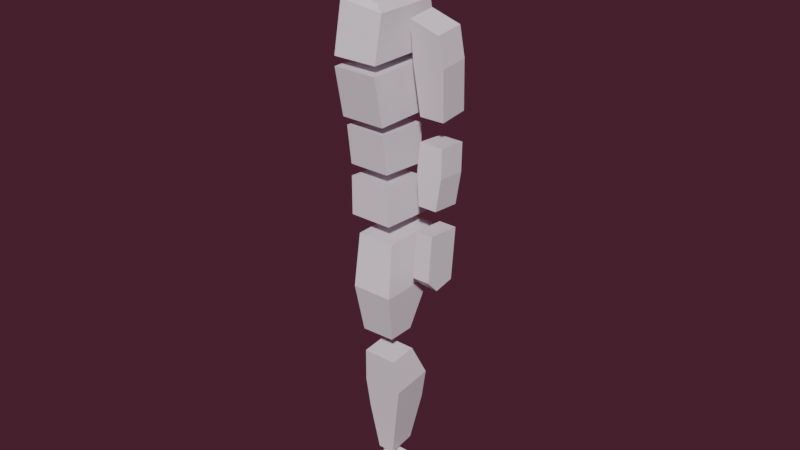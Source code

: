 # Source: human.blend  (saved by Blender 2.82.7; exported with 4.5.12 LTS)
import bpy
from mathutils import Matrix  # noqa: F401  (used for matrix-valued properties, if any)

bpy.ops.wm.read_factory_settings(use_empty=True)
scene = bpy.context.scene
scene.name = 'Scene'

# ---- collections
col_collection = bpy.data.collections.new('Collection'); scene.collection.children.link(col_collection)

# ---- materials (node trees are filled in below, after node groups)
mat_material = bpy.data.materials.new('Material')
mat_material.alpha_threshold = 0.0
mat_material.use_transparent_shadow = False
mat_material.diffuse_color = (0.8, 0.4256, 0.07918, 1.0)
mat_material.line_color = (0.0, 0.0, 0.0, 1.0)

# ---- material node trees
mat_material.use_nodes = True; mat_material.node_tree.nodes.clear()
_N = mat_material.node_tree.nodes; _L = mat_material.node_tree.links
n0 = _N.new('ShaderNodeOutputMaterial'); n0.name = 'Material Output'; n0.location = (300, 300)
n1 = _N.new('ShaderNodeBsdfPrincipled'); n1.name = 'Principled BSDF'; n1.location = (10, 300)
n1.distribution = 'GGX'
n1.subsurface_method = 'BURLEY'
n1.inputs[0].default_value = (0.7969, 0.7471, 0.8, 1.0)
n1.inputs[2].default_value = 0.4
n1.inputs[3].default_value = 1.45
n1.inputs[27].default_value = (0.0, 0.0, 0.0, 1.0)
n1.inputs[28].default_value = 1.0
_L.new(n1.outputs[0], n0.inputs[0])
n0.is_active_output = True

# ---- world
world_world = bpy.data.worlds.new('World'); scene.world = world_world
world_world.use_nodes = True; world_world.node_tree.nodes.clear()
_N = world_world.node_tree.nodes; _L = world_world.node_tree.links
n0 = _N.new('ShaderNodeOutputWorld'); n0.name = 'World Output'; n0.location = (300, 300)
n1 = _N.new('ShaderNodeBackground'); n1.name = 'Background'; n1.location = (10, 300)
n1.inputs[0].default_value = (0.05088, 0.01364, 0.0237, 1.0)
_L.new(n1.outputs[0], n0.inputs[0])
n0.is_active_output = True
world_world.color = (0.05088, 0.05088, 0.05088)
world_world.use_sun_shadow = False
world_world.sun_shadow_jitter_overblur = 0.0

# ---- meshes
me_human = bpy.data.meshes.new('Human')
me_human.from_pydata([(0.9216, -0.2401, -43.31), (3.349, 2.777, -42.52), (3.349, 2.813, -44.38), (0.9491, 2.777, -42.52), (3.295, 4.693, -10.54), (3.295, -1.331, -10.54), (3.284, 4.633, -11.22), (3.284, 3.829, -14.77), (3.284, -1.381, -11.22), (3.284, -0.695, -14.77), (1.598, 2.898, -0.7544), (1.487, 2.288, -4.731), (1.598, 0.04276, -0.7544), (1.412, 0.2994, -4.658), (1.987, 3.078, -2.615), (1.987, -0.1377, -2.615), (3.029, 3.57, -15.73), (3.029, 3.57, -18.6), (3.029, -0.3482, -15.46), (3.029, 7.153e-07, -18.33), (2.941, 3.455, -19.46), (3.183, 4.357, -22.33), (2.941, 9.537e-07, -19.19), (3.183, 9.537e-07, -22.06), (3.453, 4.357, -23.28), (3.419, 2.019, -30.74), (3.453, 1.311e-06, -23.28), (3.419, 0.001564, -30.74), (0.6276, 4.357, -23.28), (0.8904, 2.016, -30.82), (0.6276, 1.311e-06, -23.28), (0.8904, -0.001368, -30.82), (3.822, 3.533, -27.01), (0.759, -0.7644, -27.05), (3.822, -0.763, -27.01), (0.759, 3.531, -27.05), (3.571, 2.056, -32.4), (2.752, 2.893, -41.12), (3.571, -0.02593, -32.59), (2.752, 0.8295, -41.4), (1.03, 2.056, -32.4), (1.494, 2.893, -41.12), (1.03, -0.02593, -32.59), (1.494, 0.8295, -41.4), (3.418, 3.406, -37.35), (0.972, 0.4587, -37.68), (3.418, 0.4533, -37.63), (0.972, 3.411, -37.4), (0.7919, 0.2269, -35.25), (3.842, 3.306, -34.93), (3.842, 0.2242, -35.22), (0.7919, 3.309, -34.96), (2.384e-07, 4.716, -10.54), (2.384e-07, -1.366, -10.54), (0.0, 4.653, -11.22), (0.0, 3.829, -14.77), (0.0, -1.381, -11.22), (0.0, -0.695, -14.77), (4.357e-09, 3.363, -0.7552), (4.357e-09, 2.553, -5.439), (4.357e-09, -0.5248, -0.7611), (4.357e-09, -0.1377, -5.439), (4.357e-09, -0.1377, -5.439), (4.357e-09, -0.877, -2.583), (4.357e-09, 3.68, -2.583), (4.357e-09, 2.718, 0.04294), (-5.079e-09, 3.57, -15.73), (-5.079e-09, 3.57, -18.6), (-5.079e-09, -0.3482, -15.46), (-5.079e-09, 7.153e-07, -18.33), (2.384e-07, -0.07407, -6.788), (1.192e-07, 3.417, -6.796), (2.373, -0.0571, -7.059), (2.373, 3.41, -7.063), (-5.079e-09, 3.455, -19.46), (-5.079e-09, 4.357, -22.33), (-5.079e-09, 9.537e-07, -19.19), (-5.079e-09, 9.537e-07, -22.06), (4.357e-09, 0.1388, 0.03706), (0.9491, 2.813, -44.38), (3.263, -0.3584, -44.35), (3.263, -0.2401, -43.31), (0.9216, -0.3584, -44.35), (1.184, -2.806, -44.16), (1.184, -2.704, -43.49), (3.0, -2.806, -44.16), (3.0, -2.704, -43.49), (0.9491, -1.2, -44.38), (0.9491, -1.086, -43.32), (3.349, -1.2, -44.38), (3.349, -1.086, -43.32), (4.674, 1.383, -14.26), (4.394, 0.6829, -7.801), (4.674, 3.494, -14.03), (4.394, 2.794, -7.572), (6.508, 1.38, -14.24), (6.508, 0.7573, -8.488), (6.508, 3.492, -14.01), (6.508, 2.869, -8.259), (4.394, 0.9883, -10.62), (4.394, 3.1, -10.39), (6.732, 3.1, -10.39), (6.732, 0.9883, -10.62), (4.921, 0.9775, -20.29), (4.703, 1.36, -15.96), (4.921, 3.093, -20.48), (4.703, 3.476, -16.15), (6.324, 0.9773, -20.29), (6.464, 1.36, -15.96), (6.324, 3.093, -20.48), (6.464, 3.476, -16.15), (4.621, 1.177, -18.04), (4.621, 3.292, -18.22), (6.564, 3.296, -18.18), (6.564, 1.18, -18.0), (4.989, 0.342, -25.34), (4.989, 0.673, -21.99), (4.989, 2.877, -26.02), (4.989, 3.18, -22.23), (6.308, 0.3418, -25.34), (6.308, 0.673, -21.99), (6.308, 2.809, -26.03), (6.308, 3.18, -22.23), (4.989, 0.5145, -23.59), (4.989, 3.022, -23.84), (6.308, 3.025, -23.81), (6.308, 0.5176, -23.56), (4.989, 1.319, -26.29), (4.989, 1.603, -22.08), (6.308, 1.251, -26.3), (6.308, 1.603, -22.08), (6.308, 1.448, -23.65), (4.989, 1.445, -23.68), (2.384e-07, -0.681, -7.032), (3.295, -0.681, -7.416), (3.295, 4.037, -7.426), (0.0, 4.025, -7.056), (0.00134, 0.4537, -6.662), (1.642, 0.4655, -6.895), (1.643, 2.886, -6.899), (0.00134, 2.891, -6.669), (1.529, 3.08, -42.97), (1.529, 3.098, -43.93), (2.769, 3.08, -42.97), (2.769, 3.098, -43.93)], [], [(1, 3, 0, 81), (79, 2, 80, 82), (52, 4, 5, 53), (6, 54, 56, 8), (9, 8, 56, 57), (55, 7, 9, 57), (7, 6, 8, 9), (55, 54, 6, 7), (59, 11, 13, 62), (14, 10, 12, 15), (65, 10, 58), (59, 64, 14, 11), (11, 14, 15, 13), (13, 15, 63, 61), (16, 66, 68, 18), (19, 18, 68, 69), (67, 17, 19, 69), (17, 16, 18, 19), (67, 66, 16, 17), (20, 74, 76, 22), (23, 22, 76, 77), (75, 21, 23, 77), (21, 20, 22, 23), (75, 74, 20, 21), (24, 28, 30, 26), (34, 26, 30, 33), (33, 30, 28, 35), (29, 25, 27, 31), (32, 24, 26, 34), (35, 28, 24, 32), (29, 35, 32, 25), (25, 32, 34, 27), (31, 33, 35, 29), (27, 34, 33, 31), (36, 40, 42, 38), (50, 38, 42, 48), (48, 42, 40, 51), (41, 37, 39, 43), (49, 36, 38, 50), (51, 40, 36, 49), (41, 47, 44, 37), (37, 44, 46, 39), (43, 45, 47, 41), (39, 46, 45, 43), (47, 51, 49, 44), (44, 49, 50, 46), (45, 48, 51, 47), (46, 50, 48, 45), (88, 90, 89, 87), (57, 55, 54, 56), (78, 60, 12), (14, 64, 58, 10), (63, 15, 12, 60), (69, 67, 66, 68), (5, 4, 135, 134), (71, 70, 137, 140), (77, 75, 74, 76), (52, 53, 133, 70, 71, 136), (4, 52, 136, 135), (53, 5, 134, 133), (10, 65, 78, 12), (82, 0, 3, 79), (80, 81, 0, 82), (2, 1, 81, 80), (89, 90, 86, 85), (85, 86, 84, 83), (87, 89, 85, 83), (90, 88, 84, 86), (83, 84, 88, 87), (3, 1, 143, 141), (99, 92, 94, 100), (100, 94, 98, 101), (101, 98, 96, 102), (102, 96, 92, 99), (93, 97, 95, 91), (98, 94, 92, 96), (95, 102, 99, 91), (97, 101, 102, 95), (93, 100, 101, 97), (91, 99, 100, 93), (111, 104, 106, 112), (112, 106, 110, 113), (113, 110, 108, 114), (114, 108, 104, 111), (105, 109, 107, 103), (110, 106, 104, 108), (107, 114, 111, 103), (109, 113, 114, 107), (105, 112, 113, 109), (103, 111, 112, 105), (132, 128, 118, 124), (124, 118, 122, 125), (131, 130, 120, 126), (126, 120, 116, 123), (127, 129, 119, 115), (130, 128, 116, 120), (119, 126, 123, 115), (129, 131, 126, 119), (117, 124, 125, 121), (127, 132, 124, 117), (115, 123, 132, 127), (121, 125, 131, 129), (122, 118, 128, 130), (117, 121, 129, 127), (125, 122, 130, 131), (123, 116, 128, 132), (72, 70, 133, 134), (71, 73, 135, 136), (70, 72, 138, 137), (73, 72, 134, 135), (140, 137, 138, 139), (72, 73, 139, 138), (73, 71, 140, 139), (141, 143, 144, 142), (79, 3, 141, 142), (2, 79, 142, 144), (1, 2, 144, 143)])
_uv = me_human.uv_layers.new(name='UVMap')
_uv.uv.foreach_set('vector', [0.625, 0.625, 0.875, 0.625, 0.875, 0.75, 0.625, 0.75, 0.125, 0.625, 0.375, 0.625, 0.375, 0.75, 0.125, 0.75, 0.125, 0.5, 0.375, 0.5, 0.375, 0.75, 0.125, 0.75, 0.625, 0.5, 0.875, 0.5, 0.875, 0.75, 0.625, 0.75, 0.375, 0.75, 0.625, 0.75, 0.625, 1.0, 0.375, 1.0, 0.125, 0.5, 0.375, 0.5, 0.375, 0.75, 0.125, 0.75, 0.375, 0.5, 0.625, 0.5, 0.625, 0.75, 0.375, 0.75, 0.375, 0.25, 0.625, 0.25, 0.625, 0.5, 0.375, 0.5, 0.125, 0.5, 0.375, 0.5, 0.375, 0.75, 0.125, 0.75, 0.5, 0.5, 0.625, 0.5, 0.625, 0.75, 0.5, 0.75, 0.0, 0.0, 0.5, 0.5, 0.5, 0.25, 0.375, 0.25, 0.5, 0.25, 0.5, 0.5, 0.375, 0.5, 0.375, 0.5, 0.5, 0.5, 0.5, 0.75, 0.375, 0.75, 0.375, 0.75, 0.5, 0.75, 0.5, 1.0, 0.375, 1.0, 0.625, 0.5, 0.875, 0.5, 0.875, 0.75, 0.625, 0.75, 0.375, 0.75, 0.625, 0.75, 0.625, 1.0, 0.375, 1.0, 0.125, 0.5, 0.375, 0.5, 0.375, 0.75, 0.125, 0.75, 0.375, 0.5, 0.625, 0.5, 0.625, 0.75, 0.375, 0.75, 0.375, 0.25, 0.625, 0.25, 0.625, 0.5, 0.375, 0.5, 0.625, 0.5, 0.875, 0.5, 0.875, 0.75, 0.625, 0.75, 0.375, 0.75, 0.625, 0.75, 0.625, 1.0, 0.375, 1.0, 0.125, 0.5, 0.375, 0.5, 0.375, 0.75, 0.125, 0.75, 0.375, 0.5, 0.625, 0.5, 0.625, 0.75, 0.375, 0.75, 0.375, 0.25, 0.625, 0.25, 0.625, 0.5, 0.375, 0.5, 0.625, 0.5, 0.875, 0.5, 0.875, 0.75, 0.625, 0.75, 0.5, 0.75, 0.625, 0.75, 0.625, 1.0, 0.5, 1.0, 0.5, 0.0, 0.625, 0.0, 0.625, 0.25, 0.5, 0.25, 0.125, 0.5, 0.375, 0.5, 0.375, 0.75, 0.125, 0.75, 0.5, 0.5, 0.625, 0.5, 0.625, 0.75, 0.5, 0.75, 0.5, 0.25, 0.625, 0.25, 0.625, 0.5, 0.5, 0.5, 0.375, 0.25, 0.5, 0.25, 0.5, 0.5, 0.375, 0.5, 0.375, 0.5, 0.5, 0.5, 0.5, 0.75, 0.375, 0.75, 0.375, 0.0, 0.5, 0.0, 0.5, 0.25, 0.375, 0.25, 0.375, 0.75, 0.5, 0.75, 0.5, 1.0, 0.375, 1.0, 0.625, 0.5, 0.875, 0.5, 0.875, 0.75, 0.625, 0.75, 0.5632, 0.75, 0.625, 0.75, 0.625, 1.0, 0.5632, 1.0, 0.5632, 0.0, 0.625, 0.0, 0.625, 0.25, 0.5632, 0.25, 0.125, 0.5, 0.375, 0.5, 0.375, 0.75, 0.125, 0.75, 0.5632, 0.5, 0.625, 0.5, 0.625, 0.75, 0.5632, 0.75, 0.5632, 0.25, 0.625, 0.25, 0.625, 0.5, 0.5632, 0.5, 0.375, 0.25, 0.5, 0.25, 0.5, 0.5, 0.375, 0.5, 0.375, 0.5, 0.5, 0.5, 0.5, 0.75, 0.375, 0.75, 0.375, 0.0, 0.5, 0.0, 0.5, 0.25, 0.375, 0.25, 0.375, 0.75, 0.5, 0.75, 0.5, 1.0, 0.375, 1.0, 0.5, 0.25, 0.5632, 0.25, 0.5632, 0.5, 0.5, 0.5, 0.5, 0.5, 0.5632, 0.5, 0.5632, 0.75, 0.5, 0.75, 0.5, 0.0, 0.5632, 0.0, 0.5632, 0.25, 0.5, 0.25, 0.5, 0.75, 0.5632, 0.75, 0.5632, 1.0, 0.5, 1.0, 0.625, 0.125, 0.625, 0.625, 0.375, 0.625, 0.375, 0.125, 0.375, 0.0, 0.375, 0.25, 0.625, 0.25, 0.625, 0.0, 0.0, 0.0, 0.5, 1.0, 0.5, 0.75, 0.5, 0.5, 0.5, 0.25, 0.5, 0.25, 0.5, 0.5, 0.5, 1.0, 0.5, 0.75, 0.5, 0.75, 0.5, 1.0, 0.375, 0.0, 0.375, 0.25, 0.625, 0.25, 0.625, 0.0, 0.375, 0.75, 0.375, 0.5, 0.375, 0.5, 0.375, 0.75, 0.125, 0.5833, 0.125, 0.6667, 0.125, 0.6667, 0.125, 0.5833, 0.375, 0.0, 0.375, 0.25, 0.625, 0.25, 0.625, 0.0, 0.125, 0.5, 0.125, 0.75, 0.125, 0.75, 0.125, 0.6667, 0.125, 0.5833, 0.125, 0.5, 0.375, 0.5, 0.125, 0.5, 0.125, 0.5, 0.375, 0.5, 0.125, 0.75, 0.375, 0.75, 0.375, 0.75, 0.125, 0.75, 0.5, 0.5, 0.0, 0.0, 0.0, 0.0, 0.5, 0.75, 0.375, 0.0, 0.625, 0.0, 0.625, 0.125, 0.375, 0.125, 0.375, 0.75, 0.625, 0.75, 0.625, 1.0, 0.375, 1.0, 0.375, 0.625, 0.625, 0.625, 0.625, 0.75, 0.375, 0.75, 0.375, 0.625, 0.625, 0.625, 0.625, 0.75, 0.375, 0.75, 0.375, 0.75, 0.625, 0.75, 0.625, 1.0, 0.375, 1.0, 0.125, 0.625, 0.375, 0.625, 0.375, 0.75, 0.125, 0.75, 0.625, 0.625, 0.875, 0.625, 0.875, 0.75, 0.625, 0.75, 0.375, 0.0, 0.625, 0.0, 0.625, 0.125, 0.375, 0.125, 0.875, 0.625, 0.625, 0.625, 0.625, 0.625, 0.875, 0.625, 0.5129, 0.0, 0.625, 0.0, 0.625, 0.25, 0.5129, 0.25, 0.5129, 0.25, 0.625, 0.25, 0.625, 0.5, 0.5129, 0.5, 0.5129, 0.5, 0.625, 0.5, 0.625, 0.75, 0.5129, 0.75, 0.5129, 0.75, 0.625, 0.75, 0.625, 1.0, 0.5129, 1.0, 0.125, 0.5, 0.375, 0.5, 0.375, 0.75, 0.125, 0.75, 0.625, 0.5, 0.875, 0.5, 0.875, 0.75, 0.625, 0.75, 0.375, 0.75, 0.5129, 0.75, 0.5129, 1.0, 0.375, 1.0, 0.375, 0.5, 0.5129, 0.5, 0.5129, 0.75, 0.375, 0.75, 0.375, 0.25, 0.5129, 0.25, 0.5129, 0.5, 0.375, 0.5, 0.375, 0.0, 0.5129, 0.0, 0.5129, 0.25, 0.375, 0.25, 0.5129, 0.0, 0.625, 0.0, 0.625, 0.25, 0.5129, 0.25, 0.5129, 0.25, 0.625, 0.25, 0.625, 0.5, 0.5129, 0.5, 0.5129, 0.5, 0.625, 0.5, 0.625, 0.75, 0.5129, 0.75, 0.5129, 0.75, 0.625, 0.75, 0.625, 1.0, 0.5129, 1.0, 0.125, 0.5, 0.375, 0.5, 0.375, 0.75, 0.125, 0.75, 0.625, 0.5, 0.875, 0.5, 0.875, 0.75, 0.625, 0.75, 0.375, 0.75, 0.5129, 0.75, 0.5129, 1.0, 0.375, 1.0, 0.375, 0.5, 0.5129, 0.5, 0.5129, 0.75, 0.375, 0.75, 0.375, 0.25, 0.5129, 0.25, 0.5129, 0.5, 0.375, 0.5, 0.375, 0.0, 0.5129, 0.0, 0.5129, 0.25, 0.375, 0.25, 0.5129, 0.09274, 0.625, 0.09274, 0.625, 0.25, 0.5129, 0.25, 0.5129, 0.25, 0.625, 0.25, 0.625, 0.5, 0.5129, 0.5, 0.5129, 0.6573, 0.625, 0.6573, 0.625, 0.75, 0.5129, 0.75, 0.5129, 0.75, 0.625, 0.75, 0.625, 1.0, 0.5129, 1.0, 0.125, 0.6573, 0.375, 0.6573, 0.375, 0.75, 0.125, 0.75, 0.625, 0.6573, 0.875, 0.6573, 0.875, 0.75, 0.625, 0.75, 0.375, 0.75, 0.5129, 0.75, 0.5129, 1.0, 0.375, 1.0, 0.375, 0.6573, 0.5129, 0.6573, 0.5129, 0.75, 0.375, 0.75, 0.375, 0.25, 0.5129, 0.25, 0.5129, 0.5, 0.375, 0.5, 0.375, 0.09274, 0.5129, 0.09274, 0.5129, 0.25, 0.375, 0.25, 0.375, 0.0, 0.5129, 0.0, 0.5129, 0.09274, 0.375, 0.09274, 0.375, 0.5, 0.5129, 0.5, 0.5129, 0.6573, 0.375, 0.6573, 0.625, 0.5, 0.875, 0.5, 0.875, 0.6573, 0.625, 0.6573, 0.125, 0.5, 0.375, 0.5, 0.375, 0.6573, 0.125, 0.6573, 0.5129, 0.5, 0.625, 0.5, 0.625, 0.6573, 0.5129, 0.6573, 0.5129, 0.0, 0.625, 0.0, 0.625, 0.09274, 0.5129, 0.09274, 0.3031, 0.6994, 0.1969, 0.6994, 0.125, 0.75, 0.375, 0.75, 0.1969, 0.5506, 0.3031, 0.5506, 0.375, 0.5, 0.125, 0.5, 0.1969, 0.6994, 0.3031, 0.6994, 0.3031, 0.6994, 0.1969, 0.6994, 0.3031, 0.5506, 0.3031, 0.6994, 0.375, 0.75, 0.375, 0.5, 0.1969, 0.5506, 0.1969, 0.6994, 0.3031, 0.6994, 0.3031, 0.5506, 0.3031, 0.6994, 0.3031, 0.5506, 0.3031, 0.5506, 0.3031, 0.6994, 0.3031, 0.5506, 0.1969, 0.5506, 0.1969, 0.5506, 0.3031, 0.5506, 0.625, 0.125, 0.625, 0.625, 0.375, 0.625, 0.375, 0.125, 0.375, 0.125, 0.625, 0.125, 0.625, 0.125, 0.375, 0.125, 0.375, 0.625, 0.125, 0.625, 0.125, 0.625, 0.375, 0.625, 0.625, 0.625, 0.375, 0.625, 0.375, 0.625, 0.625, 0.625])
me_human.materials.append(mat_material)
me_human.use_remesh_fix_poles = True
me_human.use_remesh_preserve_attributes = False
me_human.use_mirror_vertex_groups = False
me_human.update()
arm_ik_arm_l = bpy.data.armatures.new('ik_arm.L')  # bones are not reproduced

# ---- objects
ob_human = bpy.data.objects.new('Human', me_human)
ob_armature = bpy.data.objects.new('Armature', arm_ik_arm_l)

# ---- transforms, parenting, visibility, modifiers, constraints
ob_human.parent = ob_armature
ob_human.matrix_parent_inverse = Matrix(((1.0, -0.0, -0.0, -0.01277), (-0.0, 1.0, 0.0, 0.4054), (-0.0, -0.0, 1.0, -0.3617), (-0.0, 0.0, -0.0, 1.0)))
ob_human.location = (0.01159, -0.4043, 5.22)
ob_human.scale = (0.234, 0.234, 0.234)
ob_human.lineart.crease_threshold = 0.0
_vg = ob_human.vertex_groups.new(name='root')
_vg = ob_human.vertex_groups.new(name='back2')
_vg = ob_human.vertex_groups.new(name='dorsal3.L')
_vg = ob_human.vertex_groups.new(name='back')
_vg = ob_human.vertex_groups.new(name='cuello.L.001')
_vg = ob_human.vertex_groups.new(name='clavicula.L')
_vg = ob_human.vertex_groups.new(name='brazo.L')
_vg = ob_human.vertex_groups.new(name='antebrazo.L')
_vg = ob_human.vertex_groups.new(name='manlo.L')
_vg = ob_human.vertex_groups.new(name='hombro.R')
_vg = ob_human.vertex_groups.new(name='brazo.R')
_vg = ob_human.vertex_groups.new(name='antebrazo.R')
_vg = ob_human.vertex_groups.new(name='manlo.R')
_vg = ob_human.vertex_groups.new(name='cadera.L')
_vg = ob_human.vertex_groups.new(name='muslo.L')
_vg = ob_human.vertex_groups.new(name='pantorrilla.L')
_vg = ob_human.vertex_groups.new(name='pie1.L')
_vg = ob_human.vertex_groups.new(name='pie2.L')
_vg = ob_human.vertex_groups.new(name='cadera.R')
_vg = ob_human.vertex_groups.new(name='muslo.R')
_vg = ob_human.vertex_groups.new(name='pantorrilla.R')
_vg = ob_human.vertex_groups.new(name='pie1.R')
_vg = ob_human.vertex_groups.new(name='pie2.R')
_vg = ob_human.vertex_groups.new(name='back3')
_vg = ob_human.vertex_groups.new(name='dorsal2')
_vg = ob_human.vertex_groups.new(name='back1')
_vg = ob_human.vertex_groups.new(name='dorsal4')
_vg = ob_human.vertex_groups.new(name='neck')
_vg = ob_human.vertex_groups.new(name='hombro.L')
_vg = ob_human.vertex_groups.new(name='brazo2.L')
_vg = ob_human.vertex_groups.new(name='brazo3.L')
_vg = ob_human.vertex_groups.new(name='brazo4.L')
_vg = ob_human.vertex_groups.new(name='hip.L')
_vg = ob_human.vertex_groups.new(name='leg.L')
_vg = ob_human.vertex_groups.new(name='shin.L')
_vg = ob_human.vertex_groups.new(name='foot.L')
_vg = ob_human.vertex_groups.new(name='Pie02.L')
_vg = ob_human.vertex_groups.new(name='clavicula.R')
_vg = ob_human.vertex_groups.new(name='brazo2.R')
_vg = ob_human.vertex_groups.new(name='brazo3.R')
_vg = ob_human.vertex_groups.new(name='brazo4.R')
_vg = ob_human.vertex_groups.new(name='Cadera.R')
_vg = ob_human.vertex_groups.new(name='Pierna01.R')
_vg = ob_human.vertex_groups.new(name='shin.R')
_vg = ob_human.vertex_groups.new(name='foot.R')
_vg = ob_human.vertex_groups.new(name='Pie02.R')
_vg = ob_human.vertex_groups.new(name='toes.L')
_vg = ob_human.vertex_groups.new(name='toes.R')
_vg = ob_human.vertex_groups.new(name='Pie01.L.001')
_vg = ob_human.vertex_groups.new(name='ik_target.L')
_vg = ob_human.vertex_groups.new(name='ik_target.R')
_vg = ob_human.vertex_groups.new(name='ik_pole_leg.L')
_vg = ob_human.vertex_groups.new(name='ik_pole_leg.R')
_vg = ob_human.vertex_groups.new(name='foot1.L')
_vg = ob_human.vertex_groups.new(name='foot2.L')
_vg = ob_human.vertex_groups.new(name='foot1.R')
_vg = ob_human.vertex_groups.new(name='foot2.R')
ob_armature.location = (0.01277, -0.4054, 0.3617)
ob_armature.show_in_front = True
ob_armature.lineart.crease_threshold = 0.0

# ---- collection membership
col_collection.objects.link(ob_human)
col_collection.objects.link(ob_armature)

# ---- scene / render settings (as saved in the file)
scene.frame_start = 1; scene.frame_end = 250; scene.frame_set(134)
scene.render.engine = 'BLENDER_EEVEE_NEXT'
scene.cycles.use_denoising = False
scene.cycles.samples = 128
scene.cycles.sampling_pattern = 'TABULATED_SOBOL'
scene.cycles.use_adaptive_sampling = False
scene.cycles.use_light_tree = False
scene.view_settings.view_transform = 'Filmic'
bpy.context.view_layer.update()

# ---- added for rendering (the .blend has no active camera and no usable light): camera, sun
cam_auto = bpy.data.cameras.new('AutoCamera')
cam_auto.lens = 50.0
cam_auto.sensor_width = 36.0
cam_auto.clip_end = 1000.0
ob_auto_camera = bpy.data.objects.new('AutoCamera', cam_auto)
scene.collection.objects.link(ob_auto_camera)
ob_auto_camera.location = (10.6641, -12.0184, 7.92291)
ob_auto_camera.rotation_euler = (1.09748, -7.21219e-08, 0.694738)
scene.camera = ob_auto_camera
light_auto_sun = bpy.data.lights.new('AutoSun', 'SUN')
light_auto_sun.energy = 3.0
light_auto_sun.angle = 0.0523599
ob_auto_sun = bpy.data.objects.new('AutoSun', light_auto_sun)
scene.collection.objects.link(ob_auto_sun)
ob_auto_sun.rotation_euler = (0.872665, 0.174533, 0.523599)
bpy.context.view_layer.update()
